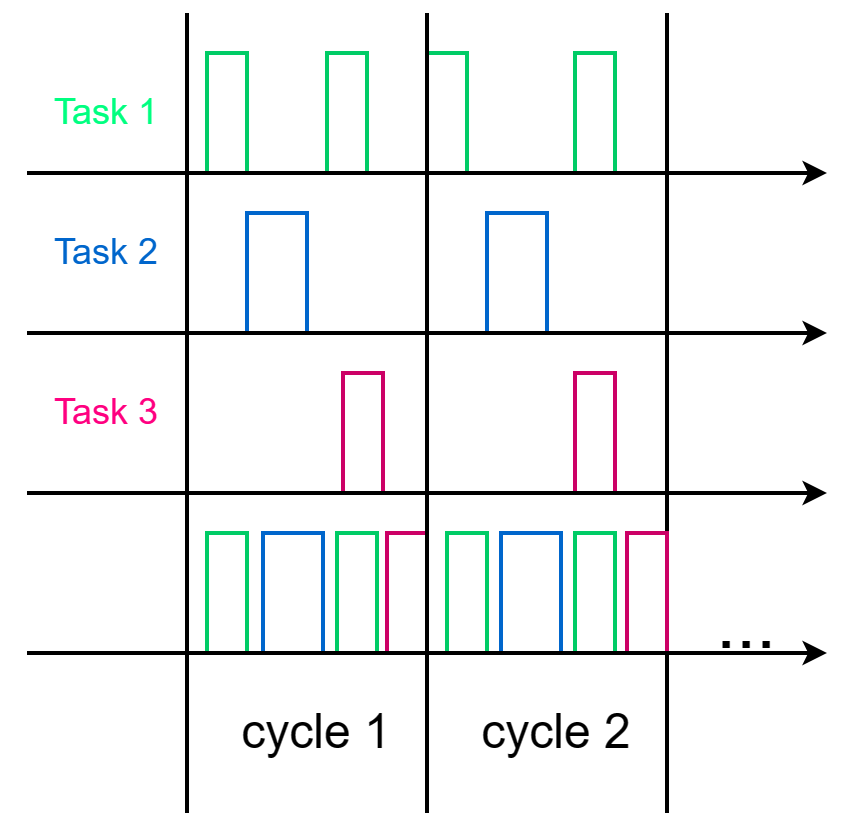

The diagram above was exported from draw.io. Its source (the exported page's mxGraphModel, read from the mxfile embedded in the PNG):
<mxGraphModel dx="1126" dy="619" grid="1" gridSize="10" guides="1" tooltips="1" connect="1" arrows="1" fold="1" page="1" pageScale="1" pageWidth="827" pageHeight="1169" math="0" shadow="0">
  <root>
    <mxCell id="0" />
    <mxCell id="1" parent="0" />
    <mxCell id="o7-682jTnAV93jSw_XUf-5" value="" style="endArrow=none;html=1;rounded=0;strokeWidth=2;" edge="1" parent="1">
      <mxGeometry width="50" height="50" relative="1" as="geometry">
        <mxPoint x="200" y="480" as="sourcePoint" />
        <mxPoint x="200" y="80" as="targetPoint" />
      </mxGeometry>
    </mxCell>
    <mxCell id="o7-682jTnAV93jSw_XUf-7" value="" style="endArrow=none;html=1;rounded=0;strokeWidth=2;" edge="1" parent="1">
      <mxGeometry width="50" height="50" relative="1" as="geometry">
        <mxPoint x="440" y="480" as="sourcePoint" />
        <mxPoint x="440" y="80" as="targetPoint" />
      </mxGeometry>
    </mxCell>
    <mxCell id="o7-682jTnAV93jSw_XUf-8" value="&lt;font style=&quot;font-size: 36px;&quot;&gt;...&lt;/font&gt;" style="text;html=1;strokeColor=none;fillColor=none;align=center;verticalAlign=middle;whiteSpace=wrap;rounded=0;" vertex="1" parent="1">
      <mxGeometry x="450" y="370" width="60" height="30" as="geometry" />
    </mxCell>
    <mxCell id="o7-682jTnAV93jSw_XUf-9" value="&lt;font style=&quot;font-size: 18px;&quot;&gt;Task 1&lt;/font&gt;" style="text;html=1;strokeColor=none;fillColor=none;align=center;verticalAlign=middle;whiteSpace=wrap;rounded=0;fontColor=#00FF80;" vertex="1" parent="1">
      <mxGeometry x="130" y="110" width="60" height="40" as="geometry" />
    </mxCell>
    <mxCell id="o7-682jTnAV93jSw_XUf-10" value="&lt;font style=&quot;font-size: 18px;&quot;&gt;Task 2&lt;/font&gt;" style="text;html=1;strokeColor=none;fillColor=none;align=center;verticalAlign=middle;whiteSpace=wrap;rounded=0;fontColor=#0066CC;" vertex="1" parent="1">
      <mxGeometry x="130" y="180" width="60" height="40" as="geometry" />
    </mxCell>
    <mxCell id="o7-682jTnAV93jSw_XUf-11" value="&lt;font style=&quot;font-size: 18px;&quot;&gt;Task 3&lt;/font&gt;" style="text;html=1;strokeColor=none;fillColor=none;align=center;verticalAlign=middle;whiteSpace=wrap;rounded=0;fontColor=#FF0080;" vertex="1" parent="1">
      <mxGeometry x="130" y="260" width="60" height="40" as="geometry" />
    </mxCell>
    <mxCell id="o7-682jTnAV93jSw_XUf-12" value="&lt;font style=&quot;font-size: 24px;&quot;&gt;cycle 1&lt;/font&gt;" style="text;html=1;strokeColor=none;fillColor=none;align=center;verticalAlign=middle;whiteSpace=wrap;rounded=0;" vertex="1" parent="1">
      <mxGeometry x="210" y="410" width="110" height="60" as="geometry" />
    </mxCell>
    <mxCell id="o7-682jTnAV93jSw_XUf-13" value="&lt;font style=&quot;font-size: 24px;&quot;&gt;cycle 2&lt;/font&gt;" style="text;html=1;strokeColor=none;fillColor=none;align=center;verticalAlign=middle;whiteSpace=wrap;rounded=0;" vertex="1" parent="1">
      <mxGeometry x="330" y="410" width="110" height="60" as="geometry" />
    </mxCell>
    <mxCell id="o7-682jTnAV93jSw_XUf-14" value="" style="rounded=0;whiteSpace=wrap;html=1;fillColor=#FFFFFF;strokeColor=#00CC66;strokeWidth=2;" vertex="1" parent="1">
      <mxGeometry x="210" y="100" width="20" height="60" as="geometry" />
    </mxCell>
    <mxCell id="o7-682jTnAV93jSw_XUf-16" value="" style="rounded=0;whiteSpace=wrap;html=1;fillColor=#FFFFFF;strokeColor=#00CC66;strokeWidth=2;" vertex="1" parent="1">
      <mxGeometry x="270" y="100" width="20" height="60" as="geometry" />
    </mxCell>
    <mxCell id="o7-682jTnAV93jSw_XUf-17" value="" style="rounded=0;whiteSpace=wrap;html=1;fillColor=#FFFFFF;strokeColor=#00CC66;strokeWidth=2;" vertex="1" parent="1">
      <mxGeometry x="394" y="100" width="20" height="60" as="geometry" />
    </mxCell>
    <mxCell id="o7-682jTnAV93jSw_XUf-18" value="" style="rounded=0;whiteSpace=wrap;html=1;fillColor=#FFFFFF;strokeColor=#00CC66;strokeWidth=2;" vertex="1" parent="1">
      <mxGeometry x="320" y="100" width="20" height="60" as="geometry" />
    </mxCell>
    <mxCell id="o7-682jTnAV93jSw_XUf-19" value="" style="rounded=0;whiteSpace=wrap;html=1;fillColor=#FFFFFF;strokeColor=#00CC66;strokeWidth=2;" vertex="1" parent="1">
      <mxGeometry x="330" y="340" width="20" height="60" as="geometry" />
    </mxCell>
    <mxCell id="o7-682jTnAV93jSw_XUf-20" value="" style="rounded=0;whiteSpace=wrap;html=1;fillColor=#FFFFFF;strokeColor=#00CC66;strokeWidth=2;" vertex="1" parent="1">
      <mxGeometry x="394" y="340" width="20" height="60" as="geometry" />
    </mxCell>
    <mxCell id="o7-682jTnAV93jSw_XUf-21" value="" style="rounded=0;whiteSpace=wrap;html=1;fillColor=#FFFFFF;strokeColor=#00CC66;strokeWidth=2;" vertex="1" parent="1">
      <mxGeometry x="210" y="340" width="20" height="60" as="geometry" />
    </mxCell>
    <mxCell id="o7-682jTnAV93jSw_XUf-22" value="" style="rounded=0;whiteSpace=wrap;html=1;fillColor=#FFFFFF;strokeColor=#00CC66;strokeWidth=2;" vertex="1" parent="1">
      <mxGeometry x="275" y="340" width="20" height="60" as="geometry" />
    </mxCell>
    <mxCell id="o7-682jTnAV93jSw_XUf-23" value="" style="rounded=0;whiteSpace=wrap;html=1;fillColor=#FFFFFF;strokeColor=#0066CC;strokeWidth=2;" vertex="1" parent="1">
      <mxGeometry x="230" y="180" width="30" height="60" as="geometry" />
    </mxCell>
    <mxCell id="o7-682jTnAV93jSw_XUf-24" value="" style="rounded=0;whiteSpace=wrap;html=1;fillColor=#FFFFFF;strokeColor=#0066CC;strokeWidth=2;" vertex="1" parent="1">
      <mxGeometry x="350" y="180" width="30" height="60" as="geometry" />
    </mxCell>
    <mxCell id="o7-682jTnAV93jSw_XUf-25" value="" style="rounded=0;whiteSpace=wrap;html=1;fillColor=#FFFFFF;strokeColor=#CC0066;strokeWidth=2;" vertex="1" parent="1">
      <mxGeometry x="394" y="260" width="20" height="60" as="geometry" />
    </mxCell>
    <mxCell id="o7-682jTnAV93jSw_XUf-26" value="" style="rounded=0;whiteSpace=wrap;html=1;fillColor=#FFFFFF;strokeColor=#CC0066;strokeWidth=2;" vertex="1" parent="1">
      <mxGeometry x="420" y="340" width="20" height="60" as="geometry" />
    </mxCell>
    <mxCell id="o7-682jTnAV93jSw_XUf-28" value="" style="rounded=0;whiteSpace=wrap;html=1;fillColor=#FFFFFF;strokeColor=#0066CC;strokeWidth=2;" vertex="1" parent="1">
      <mxGeometry x="357" y="340" width="30" height="60" as="geometry" />
    </mxCell>
    <mxCell id="o7-682jTnAV93jSw_XUf-29" value="" style="rounded=0;whiteSpace=wrap;html=1;fillColor=#FFFFFF;strokeColor=#0066CC;strokeWidth=2;" vertex="1" parent="1">
      <mxGeometry x="238" y="340" width="30" height="60" as="geometry" />
    </mxCell>
    <mxCell id="o7-682jTnAV93jSw_XUf-30" value="" style="rounded=0;whiteSpace=wrap;html=1;fillColor=#FFFFFF;strokeColor=#CC0066;strokeWidth=2;" vertex="1" parent="1">
      <mxGeometry x="300" y="340" width="20" height="60" as="geometry" />
    </mxCell>
    <mxCell id="o7-682jTnAV93jSw_XUf-31" value="" style="rounded=0;whiteSpace=wrap;html=1;fillColor=#FFFFFF;strokeColor=#CC0066;strokeWidth=2;" vertex="1" parent="1">
      <mxGeometry x="278" y="260" width="20" height="60" as="geometry" />
    </mxCell>
    <mxCell id="o7-682jTnAV93jSw_XUf-3" value="" style="endArrow=classic;html=1;rounded=0;strokeWidth=2;" edge="1" parent="1">
      <mxGeometry width="50" height="50" relative="1" as="geometry">
        <mxPoint x="120" y="320" as="sourcePoint" />
        <mxPoint x="520" y="320" as="targetPoint" />
      </mxGeometry>
    </mxCell>
    <mxCell id="o7-682jTnAV93jSw_XUf-1" value="" style="endArrow=classic;html=1;rounded=0;strokeWidth=2;" edge="1" parent="1">
      <mxGeometry width="50" height="50" relative="1" as="geometry">
        <mxPoint x="120" y="160" as="sourcePoint" />
        <mxPoint x="520" y="160" as="targetPoint" />
      </mxGeometry>
    </mxCell>
    <mxCell id="o7-682jTnAV93jSw_XUf-2" value="" style="endArrow=classic;html=1;rounded=0;strokeWidth=2;" edge="1" parent="1">
      <mxGeometry width="50" height="50" relative="1" as="geometry">
        <mxPoint x="120" y="240" as="sourcePoint" />
        <mxPoint x="520" y="240" as="targetPoint" />
      </mxGeometry>
    </mxCell>
    <mxCell id="o7-682jTnAV93jSw_XUf-4" value="" style="endArrow=classic;html=1;rounded=0;strokeWidth=2;" edge="1" parent="1">
      <mxGeometry width="50" height="50" relative="1" as="geometry">
        <mxPoint x="120" y="400" as="sourcePoint" />
        <mxPoint x="520" y="400" as="targetPoint" />
      </mxGeometry>
    </mxCell>
    <mxCell id="o7-682jTnAV93jSw_XUf-6" value="" style="endArrow=none;html=1;rounded=0;strokeWidth=2;" edge="1" parent="1">
      <mxGeometry width="50" height="50" relative="1" as="geometry">
        <mxPoint x="320" y="480" as="sourcePoint" />
        <mxPoint x="320" y="80" as="targetPoint" />
      </mxGeometry>
    </mxCell>
  </root>
</mxGraphModel>